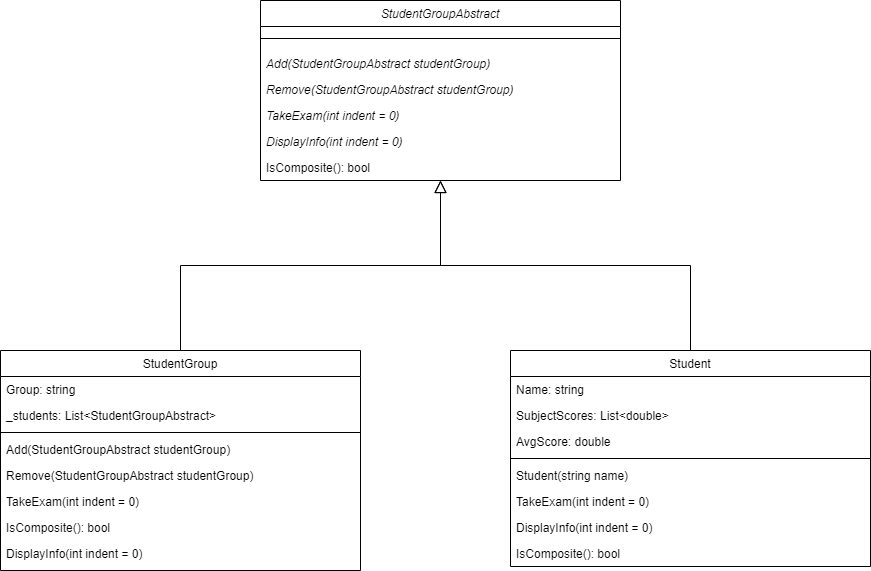

The diagram above was exported from draw.io. Its source (the exported page's mxGraphModel, read from the mxfile embedded in the PNG):
<mxGraphModel dx="1400" dy="759" grid="1" gridSize="10" guides="1" tooltips="1" connect="1" arrows="1" fold="1" page="0" pageScale="1" pageWidth="827" pageHeight="1169" math="0" shadow="0">
  <root>
    <mxCell id="WIyWlLk6GJQsqaUBKTNV-0" />
    <mxCell id="WIyWlLk6GJQsqaUBKTNV-1" parent="WIyWlLk6GJQsqaUBKTNV-0" />
    <mxCell id="twhqit_aO3nc90H6tWd0-42" value="StudentGroupAbstract" style="swimlane;fontStyle=2;align=center;verticalAlign=top;childLayout=stackLayout;horizontal=1;startSize=26;horizontalStack=0;resizeParent=1;resizeLast=0;collapsible=1;marginBottom=0;rounded=0;shadow=0;strokeWidth=1;fillColor=default;" vertex="1" parent="WIyWlLk6GJQsqaUBKTNV-1">
      <mxGeometry x="370" y="390" width="360" height="180" as="geometry">
        <mxRectangle x="230" y="140" width="160" height="26" as="alternateBounds" />
      </mxGeometry>
    </mxCell>
    <mxCell id="twhqit_aO3nc90H6tWd0-43" value="" style="line;html=1;strokeWidth=1;align=left;verticalAlign=middle;spacingTop=-1;spacingLeft=3;spacingRight=3;rotatable=0;labelPosition=right;points=[];portConstraint=eastwest;" vertex="1" parent="twhqit_aO3nc90H6tWd0-42">
      <mxGeometry y="26" width="360" height="24" as="geometry" />
    </mxCell>
    <mxCell id="twhqit_aO3nc90H6tWd0-44" value="Add(StudentGroupAbstract studentGroup)" style="text;align=left;verticalAlign=top;spacingLeft=4;spacingRight=4;overflow=hidden;rotatable=0;points=[[0,0.5],[1,0.5]];portConstraint=eastwest;fontStyle=2" vertex="1" parent="twhqit_aO3nc90H6tWd0-42">
      <mxGeometry y="50" width="360" height="26" as="geometry" />
    </mxCell>
    <mxCell id="twhqit_aO3nc90H6tWd0-45" style="edgeStyle=orthogonalEdgeStyle;rounded=0;orthogonalLoop=1;jettySize=auto;html=1;exitX=1;exitY=0.5;exitDx=0;exitDy=0;" edge="1" parent="twhqit_aO3nc90H6tWd0-42" source="twhqit_aO3nc90H6tWd0-44" target="twhqit_aO3nc90H6tWd0-44">
      <mxGeometry relative="1" as="geometry" />
    </mxCell>
    <mxCell id="twhqit_aO3nc90H6tWd0-99" value="Remove(StudentGroupAbstract studentGroup)" style="text;align=left;verticalAlign=top;spacingLeft=4;spacingRight=4;overflow=hidden;rotatable=0;points=[[0,0.5],[1,0.5]];portConstraint=eastwest;fontStyle=2" vertex="1" parent="twhqit_aO3nc90H6tWd0-42">
      <mxGeometry y="76" width="360" height="26" as="geometry" />
    </mxCell>
    <mxCell id="twhqit_aO3nc90H6tWd0-100" value="TakeExam(int indent = 0)" style="text;align=left;verticalAlign=top;spacingLeft=4;spacingRight=4;overflow=hidden;rotatable=0;points=[[0,0.5],[1,0.5]];portConstraint=eastwest;fontStyle=2" vertex="1" parent="twhqit_aO3nc90H6tWd0-42">
      <mxGeometry y="102" width="360" height="26" as="geometry" />
    </mxCell>
    <mxCell id="twhqit_aO3nc90H6tWd0-101" value="DisplayInfo(int indent = 0)" style="text;align=left;verticalAlign=top;spacingLeft=4;spacingRight=4;overflow=hidden;rotatable=0;points=[[0,0.5],[1,0.5]];portConstraint=eastwest;fontStyle=2" vertex="1" parent="twhqit_aO3nc90H6tWd0-42">
      <mxGeometry y="128" width="360" height="26" as="geometry" />
    </mxCell>
    <mxCell id="twhqit_aO3nc90H6tWd0-98" value="IsComposite(): bool" style="text;align=left;verticalAlign=top;spacingLeft=4;spacingRight=4;overflow=hidden;rotatable=0;points=[[0,0.5],[1,0.5]];portConstraint=eastwest;fontStyle=0" vertex="1" parent="twhqit_aO3nc90H6tWd0-42">
      <mxGeometry y="154" width="360" height="26" as="geometry" />
    </mxCell>
    <mxCell id="twhqit_aO3nc90H6tWd0-48" style="edgeStyle=orthogonalEdgeStyle;rounded=0;orthogonalLoop=1;jettySize=auto;html=1;exitX=0.5;exitY=0;exitDx=0;exitDy=0;endArrow=block;endFill=0;endSize=10;entryX=0.5;entryY=1;entryDx=0;entryDy=0;" edge="1" parent="WIyWlLk6GJQsqaUBKTNV-1" target="twhqit_aO3nc90H6tWd0-42" source="twhqit_aO3nc90H6tWd0-49">
      <mxGeometry relative="1" as="geometry">
        <mxPoint x="670" y="448" as="targetPoint" />
        <mxPoint x="660" y="578" as="sourcePoint" />
      </mxGeometry>
    </mxCell>
    <mxCell id="twhqit_aO3nc90H6tWd0-49" value="StudentGroup" style="swimlane;fontStyle=0;align=center;verticalAlign=top;childLayout=stackLayout;horizontal=1;startSize=26;horizontalStack=0;resizeParent=1;resizeLast=0;collapsible=1;marginBottom=0;rounded=0;shadow=0;strokeWidth=1;fillColor=default;" vertex="1" parent="WIyWlLk6GJQsqaUBKTNV-1">
      <mxGeometry x="110" y="740" width="360" height="220" as="geometry">
        <mxRectangle x="230" y="140" width="160" height="26" as="alternateBounds" />
      </mxGeometry>
    </mxCell>
    <mxCell id="twhqit_aO3nc90H6tWd0-50" value="Group: string" style="text;align=left;verticalAlign=top;spacingLeft=4;spacingRight=4;overflow=hidden;rotatable=0;points=[[0,0.5],[1,0.5]];portConstraint=eastwest;" vertex="1" parent="twhqit_aO3nc90H6tWd0-49">
      <mxGeometry y="26" width="360" height="26" as="geometry" />
    </mxCell>
    <mxCell id="twhqit_aO3nc90H6tWd0-102" value="_students: List&lt;StudentGroupAbstract&gt; " style="text;align=left;verticalAlign=top;spacingLeft=4;spacingRight=4;overflow=hidden;rotatable=0;points=[[0,0.5],[1,0.5]];portConstraint=eastwest;" vertex="1" parent="twhqit_aO3nc90H6tWd0-49">
      <mxGeometry y="52" width="360" height="26" as="geometry" />
    </mxCell>
    <mxCell id="twhqit_aO3nc90H6tWd0-53" value="" style="line;html=1;strokeWidth=1;align=left;verticalAlign=middle;spacingTop=-1;spacingLeft=3;spacingRight=3;rotatable=0;labelPosition=right;points=[];portConstraint=eastwest;" vertex="1" parent="twhqit_aO3nc90H6tWd0-49">
      <mxGeometry y="78" width="360" height="8" as="geometry" />
    </mxCell>
    <mxCell id="twhqit_aO3nc90H6tWd0-54" style="edgeStyle=orthogonalEdgeStyle;rounded=0;orthogonalLoop=1;jettySize=auto;html=1;exitX=1;exitY=0.5;exitDx=0;exitDy=0;" edge="1" parent="twhqit_aO3nc90H6tWd0-49">
      <mxGeometry relative="1" as="geometry">
        <mxPoint x="260" y="73" as="sourcePoint" />
        <mxPoint x="260" y="73" as="targetPoint" />
      </mxGeometry>
    </mxCell>
    <mxCell id="twhqit_aO3nc90H6tWd0-103" value="Add(StudentGroupAbstract studentGroup)" style="text;align=left;verticalAlign=top;spacingLeft=4;spacingRight=4;overflow=hidden;rotatable=0;points=[[0,0.5],[1,0.5]];portConstraint=eastwest;fontStyle=0" vertex="1" parent="twhqit_aO3nc90H6tWd0-49">
      <mxGeometry y="86" width="360" height="26" as="geometry" />
    </mxCell>
    <mxCell id="twhqit_aO3nc90H6tWd0-104" value="Remove(StudentGroupAbstract studentGroup)" style="text;align=left;verticalAlign=top;spacingLeft=4;spacingRight=4;overflow=hidden;rotatable=0;points=[[0,0.5],[1,0.5]];portConstraint=eastwest;fontStyle=0" vertex="1" parent="twhqit_aO3nc90H6tWd0-49">
      <mxGeometry y="112" width="360" height="26" as="geometry" />
    </mxCell>
    <mxCell id="twhqit_aO3nc90H6tWd0-105" value="TakeExam(int indent = 0)" style="text;align=left;verticalAlign=top;spacingLeft=4;spacingRight=4;overflow=hidden;rotatable=0;points=[[0,0.5],[1,0.5]];portConstraint=eastwest;fontStyle=0" vertex="1" parent="twhqit_aO3nc90H6tWd0-49">
      <mxGeometry y="138" width="360" height="26" as="geometry" />
    </mxCell>
    <mxCell id="twhqit_aO3nc90H6tWd0-107" value="IsComposite(): bool" style="text;align=left;verticalAlign=top;spacingLeft=4;spacingRight=4;overflow=hidden;rotatable=0;points=[[0,0.5],[1,0.5]];portConstraint=eastwest;fontStyle=0" vertex="1" parent="twhqit_aO3nc90H6tWd0-49">
      <mxGeometry y="164" width="360" height="26" as="geometry" />
    </mxCell>
    <mxCell id="twhqit_aO3nc90H6tWd0-106" value="DisplayInfo(int indent = 0)" style="text;align=left;verticalAlign=top;spacingLeft=4;spacingRight=4;overflow=hidden;rotatable=0;points=[[0,0.5],[1,0.5]];portConstraint=eastwest;fontStyle=0" vertex="1" parent="twhqit_aO3nc90H6tWd0-49">
      <mxGeometry y="190" width="360" height="26" as="geometry" />
    </mxCell>
    <mxCell id="twhqit_aO3nc90H6tWd0-70" value="Student" style="swimlane;fontStyle=0;align=center;verticalAlign=top;childLayout=stackLayout;horizontal=1;startSize=26;horizontalStack=0;resizeParent=1;resizeLast=0;collapsible=1;marginBottom=0;rounded=0;shadow=0;strokeWidth=1;fillColor=default;" vertex="1" parent="WIyWlLk6GJQsqaUBKTNV-1">
      <mxGeometry x="620" y="740" width="360" height="216" as="geometry">
        <mxRectangle x="230" y="140" width="160" height="26" as="alternateBounds" />
      </mxGeometry>
    </mxCell>
    <mxCell id="twhqit_aO3nc90H6tWd0-71" value="Name: string" style="text;align=left;verticalAlign=top;spacingLeft=4;spacingRight=4;overflow=hidden;rotatable=0;points=[[0,0.5],[1,0.5]];portConstraint=eastwest;" vertex="1" parent="twhqit_aO3nc90H6tWd0-70">
      <mxGeometry y="26" width="360" height="26" as="geometry" />
    </mxCell>
    <mxCell id="twhqit_aO3nc90H6tWd0-111" value="SubjectScores: List&lt;double&gt; " style="text;align=left;verticalAlign=top;spacingLeft=4;spacingRight=4;overflow=hidden;rotatable=0;points=[[0,0.5],[1,0.5]];portConstraint=eastwest;" vertex="1" parent="twhqit_aO3nc90H6tWd0-70">
      <mxGeometry y="52" width="360" height="26" as="geometry" />
    </mxCell>
    <mxCell id="twhqit_aO3nc90H6tWd0-112" value="AvgScore: double " style="text;align=left;verticalAlign=top;spacingLeft=4;spacingRight=4;overflow=hidden;rotatable=0;points=[[0,0.5],[1,0.5]];portConstraint=eastwest;" vertex="1" parent="twhqit_aO3nc90H6tWd0-70">
      <mxGeometry y="78" width="360" height="26" as="geometry" />
    </mxCell>
    <mxCell id="twhqit_aO3nc90H6tWd0-74" value="" style="line;html=1;strokeWidth=1;align=left;verticalAlign=middle;spacingTop=-1;spacingLeft=3;spacingRight=3;rotatable=0;labelPosition=right;points=[];portConstraint=eastwest;" vertex="1" parent="twhqit_aO3nc90H6tWd0-70">
      <mxGeometry y="104" width="360" height="8" as="geometry" />
    </mxCell>
    <mxCell id="twhqit_aO3nc90H6tWd0-75" style="edgeStyle=orthogonalEdgeStyle;rounded=0;orthogonalLoop=1;jettySize=auto;html=1;exitX=1;exitY=0.5;exitDx=0;exitDy=0;" edge="1" parent="twhqit_aO3nc90H6tWd0-70">
      <mxGeometry relative="1" as="geometry">
        <mxPoint x="260" y="73" as="sourcePoint" />
        <mxPoint x="260" y="73" as="targetPoint" />
      </mxGeometry>
    </mxCell>
    <mxCell id="twhqit_aO3nc90H6tWd0-76" value="Student(string name)" style="text;align=left;verticalAlign=top;spacingLeft=4;spacingRight=4;overflow=hidden;rotatable=0;points=[[0,0.5],[1,0.5]];portConstraint=eastwest;fontStyle=0" vertex="1" parent="twhqit_aO3nc90H6tWd0-70">
      <mxGeometry y="112" width="360" height="26" as="geometry" />
    </mxCell>
    <mxCell id="twhqit_aO3nc90H6tWd0-115" value="TakeExam(int indent = 0)" style="text;align=left;verticalAlign=top;spacingLeft=4;spacingRight=4;overflow=hidden;rotatable=0;points=[[0,0.5],[1,0.5]];portConstraint=eastwest;fontStyle=0" vertex="1" parent="twhqit_aO3nc90H6tWd0-70">
      <mxGeometry y="138" width="360" height="26" as="geometry" />
    </mxCell>
    <mxCell id="twhqit_aO3nc90H6tWd0-114" value="DisplayInfo(int indent = 0)" style="text;align=left;verticalAlign=top;spacingLeft=4;spacingRight=4;overflow=hidden;rotatable=0;points=[[0,0.5],[1,0.5]];portConstraint=eastwest;fontStyle=0" vertex="1" parent="twhqit_aO3nc90H6tWd0-70">
      <mxGeometry y="164" width="360" height="26" as="geometry" />
    </mxCell>
    <mxCell id="twhqit_aO3nc90H6tWd0-113" value="IsComposite(): bool" style="text;align=left;verticalAlign=top;spacingLeft=4;spacingRight=4;overflow=hidden;rotatable=0;points=[[0,0.5],[1,0.5]];portConstraint=eastwest;fontStyle=0" vertex="1" parent="twhqit_aO3nc90H6tWd0-70">
      <mxGeometry y="190" width="360" height="26" as="geometry" />
    </mxCell>
    <mxCell id="twhqit_aO3nc90H6tWd0-79" style="edgeStyle=orthogonalEdgeStyle;rounded=0;orthogonalLoop=1;jettySize=auto;html=1;exitX=0.5;exitY=0;exitDx=0;exitDy=0;endArrow=block;endFill=0;endSize=10;entryX=0.5;entryY=1;entryDx=0;entryDy=0;" edge="1" parent="WIyWlLk6GJQsqaUBKTNV-1" source="twhqit_aO3nc90H6tWd0-70" target="twhqit_aO3nc90H6tWd0-42">
      <mxGeometry relative="1" as="geometry">
        <mxPoint x="680" y="490" as="targetPoint" />
        <mxPoint x="420" y="590" as="sourcePoint" />
      </mxGeometry>
    </mxCell>
  </root>
</mxGraphModel>